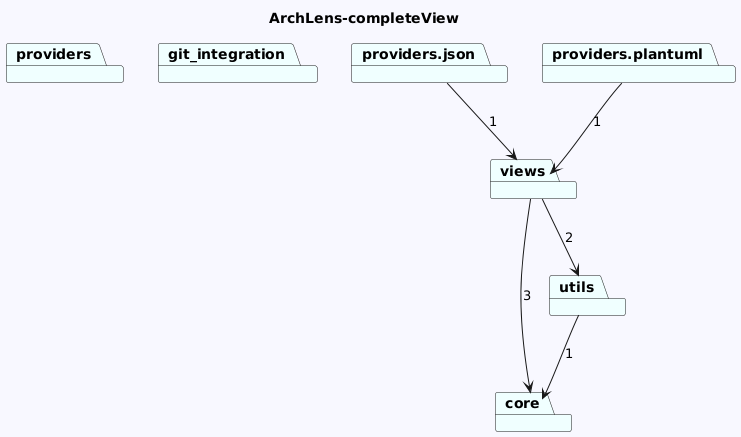

The diagram above was rendered by PlantUML. Its source (embedded in the PNG):
@startuml
skinparam backgroundColor GhostWhite
title ArchLens-completeView
package "providers" #Azure
package "git_integration" #Azure
package "core" #Azure
package "providers.json" #Azure
package "utils" #Azure
package "views" #Azure
package "providers.plantuml" #Azure



"providers.json"-->"views"  : 1
"utils"-->"core"  : 1
"views"-->"utils"  : 2
"views"-->"core"  : 3
"providers.plantuml"-->"views"  : 1
@enduml